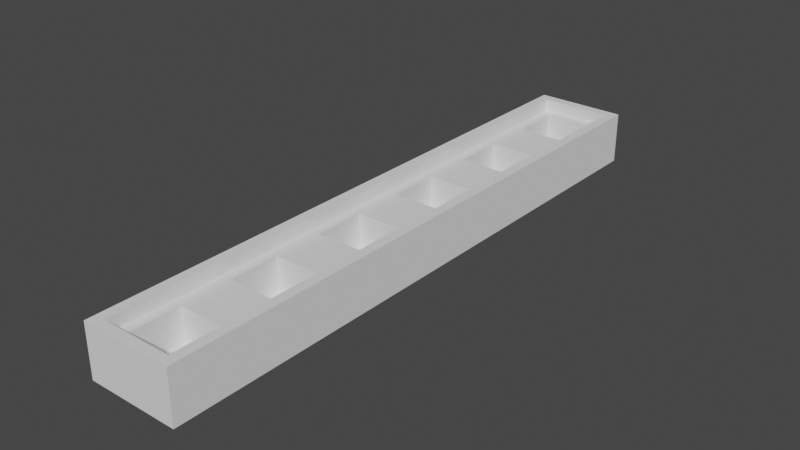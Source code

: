 # Source: cuvetteTray.blend  (saved by Blender 3.4.6; exported with 4.5.12 LTS)
import bpy
from mathutils import Matrix  # noqa: F401  (used for matrix-valued properties, if any)

bpy.ops.wm.read_factory_settings(use_empty=True)
scene = bpy.context.scene
scene.name = 'Scene'

# ---- world
world_world = bpy.data.worlds.new('World'); scene.world = world_world
world_world.use_nodes = True; world_world.node_tree.nodes.clear()
_N = world_world.node_tree.nodes; _L = world_world.node_tree.links
n0 = _N.new('ShaderNodeOutputWorld'); n0.name = 'World Output'; n0.location = (300, 300)
n1 = _N.new('ShaderNodeBackground'); n1.name = 'Background'; n1.location = (10, 300)
n1.inputs[0].default_value = (0.05088, 0.05088, 0.05088, 1.0)
_L.new(n1.outputs[0], n0.inputs[0])
n0.is_active_output = True
world_world.color = (0.05088, 0.05088, 0.05088)
world_world.use_sun_shadow = False
world_world.sun_shadow_jitter_overblur = 0.0

# ---- meshes
me_cube_013 = bpy.data.meshes.new('Cube.013')
me_cube_013.from_pydata([(-0.045, -0.295, -0.02559), (-0.025, 0.225, -0.01975), (-0.035, -0.285, 0.01304), (-0.045, -0.295, 0.02559), (-0.025, 0.275, -0.01975), (-0.045, 0.295, -0.02559), (-0.035, 0.285, 0.01304), (0.025, 0.225, -0.01975), (-0.045, 0.295, 0.02559), (0.045, -0.295, -0.02559), (0.025, 0.275, -0.01975), (0.035, -0.285, 0.01304), (0.045, -0.295, 0.02559), (-0.025, -0.275, -0.01975), (0.045, 0.295, -0.02559), (0.035, 0.285, 0.01304), (-0.025, -0.225, -0.01975), (0.045, 0.295, 0.02559), (0.035, 0.285, 0.02559), (0.025, -0.275, -0.01975), (-0.035, 0.285, 0.02559), (-0.035, -0.285, 0.02559), (0.025, -0.225, -0.01975), (0.035, -0.285, 0.02559), (-0.025, -0.175, -0.01975), (-0.025, -0.125, -0.01975), (0.025, -0.175, -0.01975), (0.025, -0.125, -0.01975), (-0.025, -0.075, -0.01975), (-0.025, -0.025, -0.01975), (0.025, -0.075, -0.01975), (0.025, -0.025, -0.01975), (-0.025, 0.025, -0.01975), (-0.025, 0.075, -0.01975), (0.025, 0.025, -0.01975), (0.025, 0.075, -0.01975), (-0.025, 0.125, -0.01975), (-0.025, 0.175, -0.01975), (0.025, 0.125, -0.01975), (0.025, 0.175, -0.01975), (-0.025, -0.275, 0.01304), (-0.025, -0.225, 0.01304), (-0.025, -0.175, 0.01304), (-0.025, -0.125, 0.01304), (-0.025, -0.075, 0.01304), (-0.025, -0.025, 0.01304), (-0.025, 0.025, 0.01304), (-0.025, 0.075, 0.01304), (-0.025, 0.125, 0.01304), (-0.025, 0.175, 0.01304), (0.025, -0.225, 0.01304), (0.025, -0.275, 0.01304), (-0.025, 0.225, 0.01304), (-0.025, 0.275, 0.01304), (0.025, 0.175, 0.01304), (0.025, -0.175, 0.01304), (0.025, 0.225, 0.01304), (0.025, 0.275, 0.01304), (0.025, 0.125, 0.01304), (0.025, 0.075, 0.01304), (0.025, -0.125, 0.01304), (0.025, -0.075, 0.01304), (0.025, -0.025, 0.01304), (0.025, 0.025, 0.01304), (0.025, -0.285, 0.01304), (-0.025, -0.285, 0.01304), (0.025, -0.295, -0.02559), (-0.025, -0.295, -0.02559), (-0.025, 0.295, -0.02559), (0.025, 0.295, -0.02559), (-0.025, 0.285, 0.01304), (0.025, 0.285, 0.01304), (-0.025, 0.175, 0.01304), (0.025, 0.175, 0.01304), (-0.025, 0.225, 0.01304), (0.025, 0.225, 0.01304), (0.025, 0.275, -0.01975), (-0.025, 0.275, -0.01975), (0.025, -0.275, -0.01975), (-0.025, -0.275, -0.01975), (0.025, 0.275, -0.02459), (0.025, -0.275, -0.02459), (-0.025, 0.275, -0.02459), (-0.025, -0.275, -0.02459), (-0.035, -0.285, 0.008544), (-0.035, 0.285, 0.008544), (-0.025, -0.285, 0.008544), (0.025, -0.285, 0.01035), (0.035, -0.285, 0.01035), (0.035, 0.285, 0.01035), (0.025, 0.175, 0.01304), (-0.025, 0.075, 0.01304), (0.025, 0.075, 0.01304), (-0.025, 0.175, 0.01304), (0.025, 0.2893, 0.01304), (0.035, 0.2893, 0.01304), (0.025, 0.075, -0.01975), (-0.025, 0.075, -0.01975), (-0.035, 0.2893, 0.01304), (-0.025, 0.2893, 0.01304), (0.025, -0.2899, 0.01304), (0.035, -0.2899, 0.01304), (-0.025, 0.175, -0.01975), (0.025, 0.175, -0.01975), (-0.035, -0.2899, 0.01304), (-0.025, -0.2899, 0.01304), (0.025, 0.1847, -0.01975), (0.025, 0.08664, -0.01975), (-0.025, -0.2115, -0.01975), (0.025, 0.2176, -0.01975), (0.025, 0.117, -0.01975), (-0.025, -0.1883, -0.01975)], [(55, 60), (1, 52), (40, 41), (42, 43), (44, 45), (46, 47), (59, 63), (48, 49), (50, 51), (52, 53), (54, 58), (7, 56), (61, 62), (56, 57), (4, 53), (10, 57), (13, 40), (19, 51), (103, 106), (107, 96), (16, 108), (109, 7), (38, 110), (24, 111)], [(0, 3, 8, 5), (5, 8, 17, 14, 69, 68), (14, 17, 12, 9), (9, 12, 3, 0, 67, 66), (5, 68, 69, 14, 9, 66, 67, 0), (21, 3, 12, 23), (18, 23, 12, 17, 8, 3, 21, 20), (6, 70, 99, 98), (35, 59, 92, 96), (81, 83, 82, 80), (13, 4, 77, 79), (19, 13, 79, 78), (10, 19, 78, 76), (33, 35, 96, 97), (76, 78, 81, 80), (4, 10, 76, 77), (68, 70, 65, 67), (69, 66, 64, 71), (57, 53, 77, 76), (54, 49, 93, 90), (53, 57, 71, 70), (51, 40, 65, 64), (54, 49, 72, 73), (37, 39, 103, 102), (50, 55, 42, 41), (78, 79, 83, 81), (49, 52, 74, 72), (52, 56, 75, 74), (56, 54, 73, 75), (79, 77, 82, 83), (77, 76, 80, 82), (74, 72, 73, 75), (58, 48, 47, 59), (45, 62, 63, 46), (43, 60, 61, 44), (39, 54, 90, 103), (2, 6, 85, 84), (65, 2, 84, 86), (2, 65, 70, 6), (49, 37, 102, 93), (11, 64, 87, 88), (15, 11, 88, 89), (71, 64, 11, 15), (79, 78, 76, 77), (2, 6, 20, 21), (15, 11, 23, 18), (70, 71, 94, 99), (71, 15, 95, 94), (15, 18, 20, 6), (47, 33, 97, 91), (64, 65, 105, 100), (65, 2, 104, 105), (11, 64, 100, 101), (59, 47, 91, 92), (21, 23, 11, 2), (102, 103, 90, 93), (97, 96, 92, 91), (29, 31, 62, 45), (25, 27, 60, 43), (16, 22, 50, 41), (7, 1, 74, 75), (48, 58, 38, 36), (32, 46, 63, 34), (28, 44, 61, 30), (42, 55, 26, 24), (79, 40, 51, 78)])
me_cube_013.polygons.foreach_set('material_index', [0, 0, 0, 0, 0, 0, 0, 568, 0, 568, 0, 568, 0, 0, 0, 568, 0, 0, 0, 568, 0, 0, 568, 0, 0, 568, 0, 568, 0, 0, 568, 0, 0, 0, 0, 0, 568, 568, 0, 0, 568, 568, 0, 0, 0, 0, 0, 568, 0, 0, 0, 568, 568, 0, 0, 0, 0, 0, 0, 0, 0, 0, 0, 0, 0, 0])
_uv = me_cube_013.uv_layers.new(name='UVMap')
_uv.uv.foreach_set('vector', [0.375, 0.0, 0.625, 0.0, 0.625, 0.25, 0.375, 0.25, 0.375, 0.25, 0.625, 0.25, 0.625, 0.5, 0.375, 0.5, 0.375, 0.4375, 0.375, 0.375, 0.375, 0.5, 0.625, 0.5, 0.625, 0.75, 0.375, 0.75, 0.375, 0.75, 0.625, 0.75, 0.625, 1.0, 0.375, 1.0, 0.375, 0.9375, 0.375, 0.875, 0.125, 0.5, 0.25, 0.5, 0.3125, 0.5, 0.375, 0.5, 0.375, 0.75, 0.25, 0.75, 0.1875, 0.75, 0.125, 0.75, 0.8472, 0.7458, 0.875, 0.75, 0.625, 0.75, 0.6528, 0.7458, 0.6528, 0.5042, 0.6528, 0.7458, 0.625, 0.75, 0.625, 0.5, 0.875, 0.5, 0.875, 0.75, 0.8472, 0.7458, 0.8472, 0.5042, 0.375, 0.25, 0.375, 0.375, 0.375, 0.375, 0.375, 0.25, 0.0, 0.0, 0.0, 0.0, 0.0, 0.0, 0.0, 0.0, 0.375, 0.75, 0.125, 0.75, 0.125, 0.5, 0.375, 0.5, 0.0, 0.0, 0.0, 0.0, 0.0, 0.0, 0.0, 0.0, 0.375, 0.75, 0.125, 0.75, 0.125, 0.75, 0.375, 0.75, 0.0, 0.0, 0.0, 0.0, 0.0, 0.0, 0.0, 0.0, 0.0, 0.0, 0.0, 0.0, 0.0, 0.0, 0.0, 0.0, 0.0, 0.0, 0.0, 0.0, 0.0, 0.0, 0.0, 0.0, 0.125, 0.5, 0.375, 0.5, 0.375, 0.5, 0.125, 0.5, 0.0, 0.0, 0.0, 0.0, 0.0, 0.0, 0.0, 0.0, 0.0, 0.0, 0.0, 0.0, 0.0, 0.0, 0.0, 0.0, 0.0, 0.0, 0.0, 0.0, 0.125, 0.5, 0.375, 0.5, 0.0, 0.0, 0.0, 0.0, 0.0, 0.0, 0.0, 0.0, 0.0, 0.0, 0.0, 0.0, 0.375, 0.4375, 0.375, 0.375, 0.0, 0.0, 0.0, 0.0, 0.375, 0.9375, 0.375, 0.875, 0.0, 0.0, 0.0, 0.0, 0.0, 0.0, 0.0, 0.0, 0.0, 0.0, 0.0, 0.0, 0.0, 0.0, 0.0, 0.0, 0.0, 0.0, 0.0, 0.0, 0.0, 0.0, 0.0, 0.0, 0.375, 0.75, 0.125, 0.75, 0.125, 0.75, 0.375, 0.75, 0.0, 0.0, 0.0, 0.0, 0.0, 0.0, 0.0, 0.0, 0.4218, 1.0, 0.4218, 0.75, 0.4218, 0.75, 0.4218, 1.0, 0.0, 0.0, 0.0, 0.0, 0.0, 0.0, 0.0, 0.0, 0.0, 0.0, 0.0, 0.0, 0.0, 0.0, 0.0, 0.0, 0.125, 0.5, 0.375, 0.5, 0.375, 0.5, 0.125, 0.5, 0.0, 0.0, 0.0, 0.0, 0.0, 0.0, 0.0, 0.0, 0.0, 0.0, 0.0, 0.0, 0.0, 0.0, 0.0, 0.0, 0.0, 0.0, 0.0, 0.0, 0.0, 0.0, 0.0, 0.0, 0.0, 0.0, 0.0, 0.0, 0.0, 0.0, 0.0, 0.0, 0.0, 0.0, 0.0, 0.0, 0.0, 0.0, 0.0, 0.0, 0.375, 0.0, 0.375, 0.25, 0.375, 0.25, 0.375, 0.0, 0.375, 0.9375, 0.375, 1.0, 0.375, 1.0, 0.375, 0.9375, 0.0, 0.0, 0.0, 0.0, 0.0, 0.0, 0.0, 0.0, 0.0, 0.0, 0.0, 0.0, 0.0, 0.0, 0.0, 0.0, 0.375, 0.75, 0.375, 0.875, 0.375, 0.875, 0.375, 0.75, 0.375, 0.5, 0.375, 0.75, 0.375, 0.75, 0.375, 0.5, 0.0, 0.0, 0.0, 0.0, 0.0, 0.0, 0.0, 0.0, 0.0, 0.0, 0.0, 0.0, 0.0, 0.0, 0.0, 0.0, 0.0, 0.0, 0.0, 0.0, 0.0, 0.0, 0.0, 0.0, 0.0, 0.0, 0.0, 0.0, 0.0, 0.0, 0.0, 0.0, 0.375, 0.375, 0.375, 0.4375, 0.375, 0.4375, 0.375, 0.375, 0.375, 0.4375, 0.375, 0.5, 0.375, 0.5, 0.375, 0.4375, 0.0, 0.0, 0.0, 0.0, 0.0, 0.0, 0.0, 0.0, 0.0, 0.0, 0.0, 0.0, 0.0, 0.0, 0.0, 0.0, 0.375, 0.875, 0.375, 0.9375, 0.375, 0.9375, 0.375, 0.875, 0.375, 0.9375, 0.375, 1.0, 0.375, 1.0, 0.375, 0.9375, 0.375, 0.75, 0.375, 0.875, 0.375, 0.875, 0.375, 0.75, 0.0, 0.0, 0.0, 0.0, 0.0, 0.0, 0.0, 0.0, 0.0, 0.0, 0.0, 0.0, 0.0, 0.0, 0.0, 0.0, 0.0, 0.0, 0.0, 0.0, 0.0, 0.0, 0.0, 0.0, 0.0, 0.0, 0.0, 0.0, 0.0, 0.0, 0.0, 0.0, 0.0, 0.0, 0.0, 0.0, 0.0, 0.0, 0.0, 0.0, 0.0, 0.0, 0.0, 0.0, 0.0, 0.0, 0.0, 0.0, 0.0, 0.0, 0.0, 0.0, 0.0, 0.0, 0.0, 0.0, 0.0, 0.0, 0.0, 0.0, 0.4218, 1.0, 0.4218, 0.75, 0.0, 0.0, 0.0, 0.0, 0.0, 0.0, 0.0, 0.0, 0.0, 0.0, 0.0, 0.0, 0.0, 0.0, 0.0, 0.0, 0.0, 0.0, 0.0, 0.0, 0.0, 0.0, 0.0, 0.0, 0.0, 0.0, 0.0, 0.0, 0.0, 0.0, 0.0, 0.0, 0.0, 0.0, 0.0, 0.0, 0.0, 0.0, 0.0, 0.0])
me_cube_013.update()
me_cube_013.normals_split_custom_set([tuple(v) for v in zip(*[iter([-1.0, 0.0, 0.0, -1.0, 0.0, 0.0, -1.0, 0.0, 0.0, -1.0, 0.0, 0.0, 0.0, 1.0, 0.0, 0.0, 1.0, 0.0, 0.0, 1.0, 0.0, 0.0, 1.0, 0.0, 0.0, 1.0, 0.0, 0.0, 1.0, 0.0, 1.0, 0.0, 0.0, 1.0, 0.0, 0.0, 1.0, 0.0, 0.0, 1.0, 0.0, 0.0, 0.0, -1.0, 0.0, 0.0, -1.0, 0.0, 0.0, -1.0, 0.0, 0.0, -1.0, 0.0, 0.0, -1.0, 0.0, 0.0, -1.0, 0.0, 0.0, 0.0, -1.0, 0.0, 0.0, -1.0, 0.0, 0.0, -1.0, 0.0, 0.0, -1.0, 0.0, 0.0, -1.0, 0.0, 0.0, -1.0, 0.0, 0.0, -1.0, 0.0, 0.0, -1.0, 0.0, 0.0, 1.0, 0.0, 0.0, 1.0, 0.0, 0.0, 1.0, 0.0, 0.0, 1.0, 0.0, 0.0, 1.0, 0.0, 0.0, 1.0, 0.0, 0.0, 1.0, 0.0, 0.0, 1.0, 0.0, 0.0, 1.0, 0.0, 0.0, 1.0, 0.0, 0.0, 1.0, 0.0, 0.0, 1.0, 0.0, 1.088e-06, 1.0, 0.0, 1.088e-06, 1.0, 0.0, 1.088e-06, 1.0, 0.0, 1.088e-06, 1.0, 0.0, 0.0, 0.0, 0.0, 0.0, 0.0, 0.0, 0.0, 0.0, 0.0, 0.0, 0.0, 0.0, 0.0, -1.0, 0.0, 0.0, -1.0, 0.0, 0.0, -1.0, 0.0, 0.0, -1.0, 0.0, 0.0, 1.0, 0.0, 0.0, 1.0, 0.0, 0.0, 1.0, 0.0, 0.0, 1.0, 0.0, 0.0, 1.0, 0.0, 0.0, 1.0, 0.0, 0.0, 1.0, 0.0, 0.0, 1.0, 0.0, 0.0, 1.0, 0.0, 0.0, 1.0, 0.0, 0.0, 1.0, 0.0, 0.0, 1.0, 0.0, 0.0, 1.0, 0.0, 0.0, 1.0, 0.0, 0.0, 1.0, 0.0, 0.0, 1.0, 1.0, -8.205e-09, 0.0, 1.0, -8.205e-09, 0.0, 1.0, -8.205e-09, 0.0, 1.0, -8.205e-09, 0.0, 0.0, 0.0, 1.0, 0.0, 0.0, 1.0, 0.0, 0.0, 1.0, 0.0, 0.0, 1.0, 1.0, 0.0, 0.0, 1.0, 0.0, 0.0, 1.0, 0.0, 0.0, 1.0, 0.0, 0.0, -1.0, 0.0, 0.0, -1.0, 0.0, 0.0, -1.0, 0.0, 0.0, -1.0, 0.0, 0.0, 0.0, -1.0, 0.0, 0.0, -1.0, 0.0, 0.0, -1.0, 0.0, 0.0, -1.0, 0.0, 0.0, 0.0, 1.0, 0.0, 0.0, 1.0, 0.0, 0.0, 1.0, 0.0, 0.0, 1.0, 0.0, 0.0, 1.0, 0.0, 0.0, 1.0, 0.0, 0.0, 1.0, 0.0, 0.0, 1.0, 0.0, 0.0, 1.0, 0.0, 0.0, 1.0, 0.0, 0.0, 1.0, 0.0, 0.0, 1.0, 0.0, 0.0, 1.0, 0.0, 0.0, 1.0, 0.0, 0.0, 1.0, 0.0, 0.0, 1.0, 0.0, 0.0, 1.0, 0.0, 0.0, 1.0, 0.0, 0.0, 1.0, 0.0, 0.0, 1.0, 0.0, 0.0, 1.0, 0.0, 0.0, 1.0, 0.0, 0.0, 1.0, 0.0, 0.0, 1.0, 0.0, -1.0, 0.0, 0.0, -1.0, 0.0, 0.0, -1.0, 0.0, 0.0, -1.0, 0.0, 0.0, 0.0, 1.0, 0.0, 0.0, 1.0, 0.0, 0.0, 1.0, 0.0, 0.0, 1.0, 0.0, 0.0, 1.0, 0.0, 0.0, 1.0, 0.0, 0.0, 1.0, 0.0, 0.0, 1.0, 0.0, 0.0, 1.0, 0.0, 0.0, 1.0, 0.0, 0.0, 1.0, 0.0, 0.0, 1.0, -1.0, -8.205e-09, 0.0, -1.0, -8.205e-09, 0.0, -1.0, -8.205e-09, 0.0, -1.0, -8.205e-09, 0.0, 0.0, 1.0, 0.0, 0.0, 1.0, 0.0, 0.0, 1.0, 0.0, 0.0, 1.0, 0.0, 0.0, 0.0, 1.0, 0.0, 0.0, 1.0, 0.0, 0.0, 1.0, 0.0, 0.0, 1.0, 0.0, 0.0, 1.0, 0.0, 0.0, 1.0, 0.0, 0.0, 1.0, 0.0, 0.0, 1.0, 0.0, 0.0, 1.0, 0.0, 0.0, 1.0, 0.0, 0.0, 1.0, 0.0, 0.0, 1.0, 0.0, 0.0, 1.0, 0.0, 0.0, 1.0, 0.0, 0.0, 1.0, 0.0, 0.0, 1.0, 0.0, 0.0, 0.0, 0.0, 0.0, 0.0, 0.0, 0.0, 0.0, 0.0, 0.0, 0.0, -1.0, 0.0, 0.0, -1.0, 0.0, 0.0, -1.0, 0.0, 0.0, -1.0, 0.0, 0.0, 0.0, -1.0, 0.0, 0.0, -1.0, 0.0, 0.0, -1.0, 0.0, 0.0, -1.0, 0.0, 0.0, 0.0, 1.0, 0.0, 0.0, 1.0, 0.0, 0.0, 1.0, 0.0, 0.0, 1.0, 0.0, 0.0, 0.0, 0.0, 0.0, 0.0, 0.0, 0.0, 0.0, 0.0, 0.0, 0.0, 0.0, -1.0, 0.0, 0.0, -1.0, 0.0, 0.0, -1.0, 0.0, 0.0, -1.0, 0.0, 1.0, 0.0, 0.0, 1.0, 0.0, 0.0, 1.0, 0.0, 0.0, 1.0, 0.0, 0.0, 0.0, 0.0, 1.0, 0.0, 0.0, 1.0, 0.0, 0.0, 1.0, 0.0, 0.0, 1.0, 0.0, 0.0, 1.0, 0.0, 0.0, 1.0, 0.0, 0.0, 1.0, 0.0, 0.0, 1.0, 1.0, 0.0, 0.0, 1.0, 0.0, 0.0, 1.0, 0.0, 0.0, 1.0, 0.0, 0.0, -1.0, 0.0, 0.0, -1.0, 0.0, 0.0, -1.0, 0.0, 0.0, -1.0, 0.0, 0.0, 0.0, 1.088e-06, 1.0, 0.0, 1.088e-06, 1.0, 0.0, 1.088e-06, 1.0, 0.0, 1.088e-06, 1.0, 0.0, 1.088e-06, 1.0, 0.0, 1.088e-06, 1.0, 0.0, 1.088e-06, 1.0, 0.0, 1.088e-06, 1.0, 0.0, -1.0, 0.0, 0.0, -1.0, 0.0, 0.0, -1.0, 0.0, 0.0, -1.0, 0.0, 0.0, 0.0, 0.0, 0.0, 0.0, 0.0, 0.0, 0.0, 0.0, 0.0, 0.0, 0.0, 0.0, -2.08e-06, 1.0, 0.0, -2.08e-06, 1.0, 0.0, -2.08e-06, 1.0, 0.0, -2.08e-06, 1.0, 0.0, -2.08e-06, 1.0, 0.0, -2.08e-06, 1.0, 0.0, -2.08e-06, 1.0, 0.0, -2.08e-06, 1.0, 0.0, -2.08e-06, 1.0, 0.0, -2.08e-06, 1.0, 0.0, -2.08e-06, 1.0, 0.0, -2.08e-06, 1.0, 0.0, 0.0, 1.0, 0.0, 0.0, 1.0, 0.0, 0.0, 1.0, 0.0, 0.0, 1.0, 0.0, 1.0, 0.0, 0.0, 1.0, 0.0, 0.0, 1.0, 0.0, 0.0, 1.0, 0.0, 0.0, -1.0, 0.0, 0.0, -1.0, 0.0, 0.0, -1.0, 0.0, 0.0, -1.0, 0.0, 0.0, -1.0, 0.0, 0.0, -1.0, 0.0, 0.0, -1.0, 0.0, 0.0, -1.0, 0.0, 0.0, -1.0, 0.0, 0.0, -1.0, 0.0, 0.0, -1.0, 0.0, 0.0, -1.0, 0.0, 0.0, -1.0, 0.0, 0.0, -1.0, 0.0, 0.0, -1.0, 0.0, 0.0, -1.0, 0.0, 0.0, -1.0, 0.0, 0.0, -1.0, 0.0, 0.0, -1.0, 0.0, 0.0, -1.0, 0.0, 0.0, 1.0, 0.0, 0.0, 1.0, 0.0, 0.0, 1.0, 0.0, 0.0, 1.0, 0.0, 0.0, 1.0, 0.0, 0.0, 1.0, 0.0, 0.0, 1.0, 0.0, 0.0, 1.0, 0.0, 0.0, 1.0, 0.0, 0.0, 1.0, 0.0, 0.0, 1.0, 0.0, 0.0, 1.0, 0.0, 0.0, 1.0, 0.0, 0.0, 1.0, 0.0, 0.0, 1.0, 0.0, 0.0, 1.0, 0.0, 0.0, 1.0, 0.0, 0.0, 1.0, 0.0, 0.0, 1.0, 0.0, 0.0, 1.0, 0.0, 0.0, 1.0, -5.68e-08, 0.0, 1.0, -5.68e-08, 0.0, 1.0, -5.68e-08, 0.0, 1.0, -5.68e-08])] * 3)])

# ---- objects
ob_shorttray = bpy.data.objects.new('shortTray', me_cube_013)

# ---- transforms, parenting, visibility, modifiers, constraints
ob_shorttray.location = (0.0, 0.25, 0.0)

# ---- collection membership
scene.collection.objects.link(ob_shorttray)

# ---- scene / render settings (as saved in the file)
scene.frame_start = 1; scene.frame_end = 250; scene.frame_set(1)
scene.render.engine = 'BLENDER_EEVEE_NEXT'
scene.cycles.sampling_pattern = 'TABULATED_SOBOL'
scene.cycles.use_light_tree = False
scene.view_settings.view_transform = 'Filmic'
bpy.context.view_layer.update()

# ---- added for rendering (the .blend has no active camera and no usable light): camera, sun
cam_auto = bpy.data.cameras.new('AutoCamera')
cam_auto.lens = 50.0
cam_auto.sensor_width = 36.0
cam_auto.clip_end = 1000.0
ob_auto_camera = bpy.data.objects.new('AutoCamera', cam_auto)
scene.collection.objects.link(ob_auto_camera)
ob_auto_camera.location = (0.554224, -0.415069, 0.443379)
ob_auto_camera.rotation_euler = (1.09748, -7.21219e-08, 0.694738)
scene.camera = ob_auto_camera
light_auto_sun = bpy.data.lights.new('AutoSun', 'SUN')
light_auto_sun.energy = 3.0
light_auto_sun.angle = 0.0523599
ob_auto_sun = bpy.data.objects.new('AutoSun', light_auto_sun)
scene.collection.objects.link(ob_auto_sun)
ob_auto_sun.rotation_euler = (0.872665, 0.174533, 0.523599)
bpy.context.view_layer.update()

